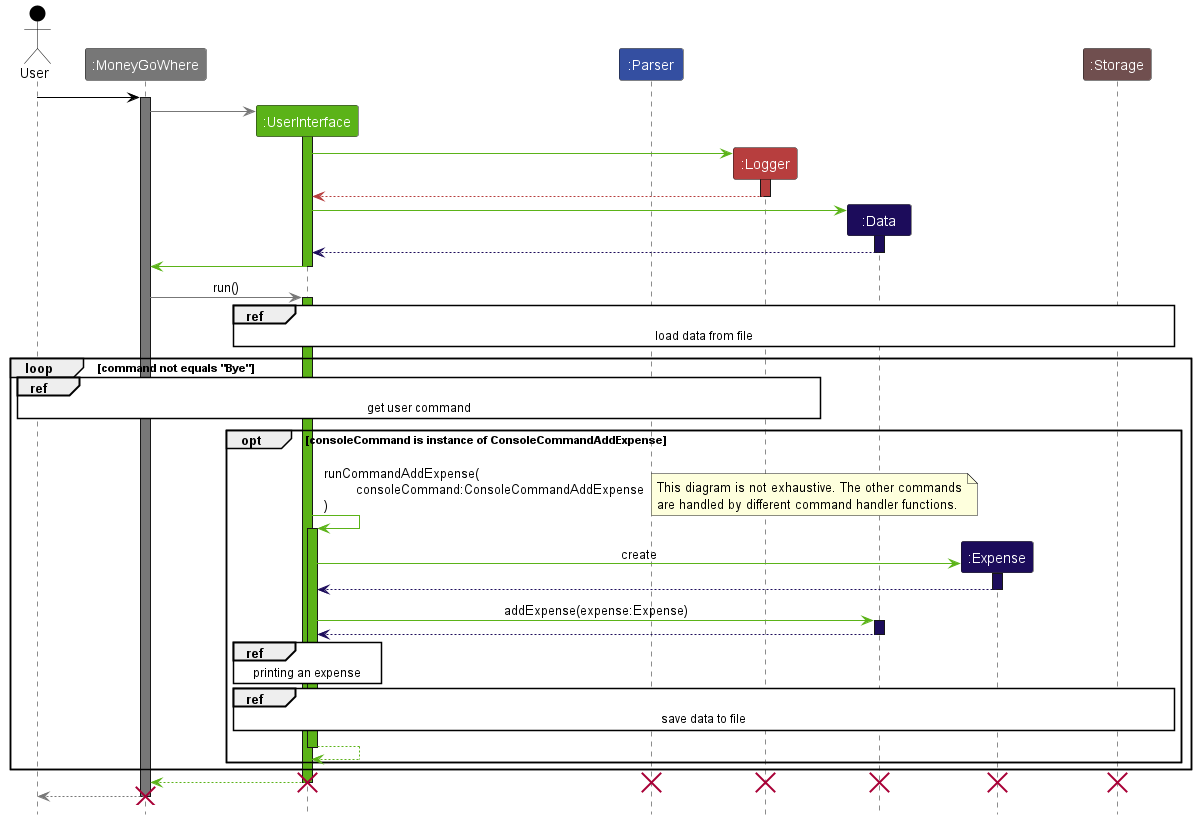

The diagram above was rendered by PlantUML. Its source (embedded in the PNG):
@startuml
!include Styles.puml

skinparam sequenceReferenceBackgroundColor #ffffff
skinparam noteTextAlignment left

Actor User USER_COLOR
Participant ":MoneyGoWhere" as MoneyGoWhere MONEYGOWHERE_COLOR_1
Participant ":UserInterface" as UserInterface USER_INTERFACE_COLOR_1
Participant ":Parser" as Parser PARSER_COLOR_1
Participant ":Logger" as Logger LOGGER_COLOR_1
Participant ":Data" as Data DATA_COLOR_1
Participant ":Expense" as Expense DATA_COLOR_1
Participant ":Storage" as Storage STORAGE_COLOR_1

User -[USER_COLOR]> MoneyGoWhere
activate MoneyGoWhere MONEYGOWHERE_COLOR_1

create UserInterface
MoneyGoWhere -[MONEYGOWHERE_COLOR_1]> UserInterface
activate UserInterface USER_INTERFACE_COLOR_1

create Logger
UserInterface -[USER_INTERFACE_COLOR_1]> Logger
activate Logger LOGGER_COLOR_1

Logger --[LOGGER_COLOR_1]> UserInterface
deactivate Logger

create Data
UserInterface -[USER_INTERFACE_COLOR_1]> Data
activate Data DATA_COLOR_1

Data --[DATA_COLOR_1]> UserInterface
deactivate Data

UserInterface -[USER_INTERFACE_COLOR_1]> MoneyGoWhere
deactivate UserInterface

MoneyGoWhere -[MONEYGOWHERE_COLOR_1]> UserInterface : run()
activate UserInterface USER_INTERFACE_COLOR_1

ref over UserInterface, Data, Storage
    load data from file
end ref

loop command not equals "Bye"
    ref over User, UserInterface, Parser, Logger
        get user command
    end ref

    opt consoleCommand is instance of ConsoleCommandAddExpense
        UserInterface -[USER_INTERFACE_COLOR_1]> UserInterface : \lrunCommandAddExpense(\n\tconsoleCommand:ConsoleCommandAddExpense\n)
        activate UserInterface USER_INTERFACE_COLOR_1

        note right
            This diagram is not exhaustive. The other commands
            are handled by different command handler functions.
        end note

        create Expense
        UserInterface -[USER_INTERFACE_COLOR_1]> Expense :create
        activate Expense DATA_COLOR_1

        Expense --[DATA_COLOR_1]> UserInterface
        deactivate Expense

        UserInterface -[USER_INTERFACE_COLOR_1]> Data : addExpense(expense:Expense)
        activate Data DATA_COLOR_1

        Data --[DATA_COLOR_1]> UserInterface
        deactivate Data

        ref over UserInterface
            printing an expense
        end ref

        ref over UserInterface, Storage
            save data to file
        end ref

        UserInterface --[USER_INTERFACE_COLOR_1]> UserInterface
        deactivate UserInterface
    end opt
end loop

UserInterface --[USER_INTERFACE_COLOR_1]> MoneyGoWhere
deactivate UserInterface

destroy UserInterface
destroy Parser
destroy Logger
destroy Data
destroy Expense
destroy Storage

MoneyGoWhere --[MONEYGOWHERE_COLOR_1]> User
deactivate MoneyGoWhere

destroy MoneyGoWhere
@enduml